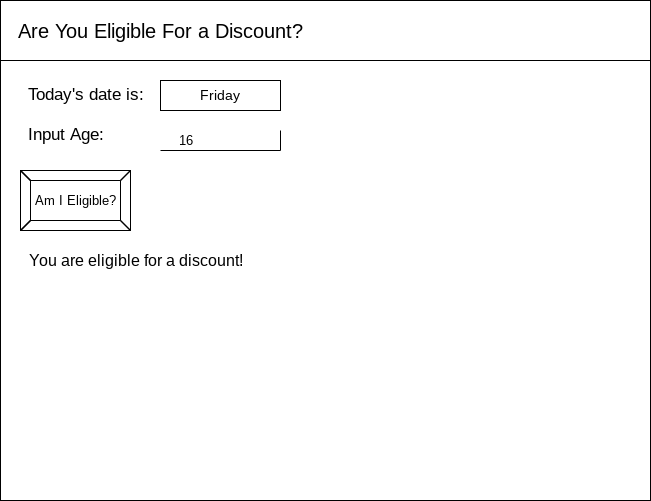

The diagram above was exported from draw.io. Its source (the exported page's mxGraphModel, read from the mxfile embedded in the PNG):
<mxGraphModel dx="594" dy="561" grid="1" gridSize="10" guides="1" tooltips="1" connect="1" arrows="1" fold="1" page="1" pageScale="1" pageWidth="850" pageHeight="1100" math="0" shadow="0">
  <root>
    <mxCell id="0" />
    <mxCell id="1" parent="0" />
    <mxCell id="2" value="" style="rounded=0;whiteSpace=wrap;html=1;" vertex="1" parent="1">
      <mxGeometry x="10" y="10" width="650" height="500" as="geometry" />
    </mxCell>
    <mxCell id="3" value="" style="whiteSpace=wrap;html=1;" vertex="1" parent="1">
      <mxGeometry x="10" y="10" width="650" height="60" as="geometry" />
    </mxCell>
    <mxCell id="4" value="Are You Eligible For a Discount?" style="text;html=1;align=center;verticalAlign=middle;resizable=0;points=[];autosize=1;strokeColor=none;fillColor=none;fontSize=20;" vertex="1" parent="1">
      <mxGeometry x="20" y="25" width="300" height="30" as="geometry" />
    </mxCell>
    <mxCell id="5" value="Today's date is:" style="text;html=1;align=center;verticalAlign=middle;resizable=0;points=[];autosize=1;strokeColor=none;fillColor=none;fontSize=17;" vertex="1" parent="1">
      <mxGeometry x="30" y="90" width="130" height="30" as="geometry" />
    </mxCell>
    <mxCell id="7" value="&lt;font style=&quot;font-size: 14px&quot;&gt;Friday&lt;/font&gt;" style="rounded=0;whiteSpace=wrap;html=1;fontSize=17;" vertex="1" parent="1">
      <mxGeometry x="170" y="90" width="120" height="30" as="geometry" />
    </mxCell>
    <mxCell id="12" value="Input Age:" style="text;html=1;align=center;verticalAlign=middle;resizable=0;points=[];autosize=1;strokeColor=none;fillColor=none;fontSize=17;" vertex="1" parent="1">
      <mxGeometry x="30" y="130" width="90" height="30" as="geometry" />
    </mxCell>
    <mxCell id="13" value="" style="shape=partialRectangle;whiteSpace=wrap;html=1;top=0;left=0;fillColor=none;fontSize=17;" vertex="1" parent="1">
      <mxGeometry x="170" y="140" width="120" height="20" as="geometry" />
    </mxCell>
    <mxCell id="14" value="&lt;font style=&quot;font-size: 13px&quot;&gt;16&lt;/font&gt;" style="text;html=1;align=center;verticalAlign=middle;resizable=0;points=[];autosize=1;strokeColor=none;fillColor=none;fontSize=13;" vertex="1" parent="1">
      <mxGeometry x="180" y="140" width="30" height="20" as="geometry" />
    </mxCell>
    <mxCell id="15" value="Am I Eligible?" style="labelPosition=center;verticalLabelPosition=middle;align=center;html=1;shape=mxgraph.basic.button;dx=10;fontSize=13;fontColor=#000000;fillColor=none;" vertex="1" parent="1">
      <mxGeometry x="30" y="180" width="110" height="60" as="geometry" />
    </mxCell>
    <mxCell id="17" value="&lt;font style=&quot;font-size: 16px&quot;&gt;You are eligible for a discount!&lt;/font&gt;" style="text;html=1;align=center;verticalAlign=middle;resizable=0;points=[];autosize=1;strokeColor=none;fillColor=none;fontSize=13;fontColor=#000000;" vertex="1" parent="1">
      <mxGeometry x="30" y="260" width="230" height="20" as="geometry" />
    </mxCell>
  </root>
</mxGraphModel>